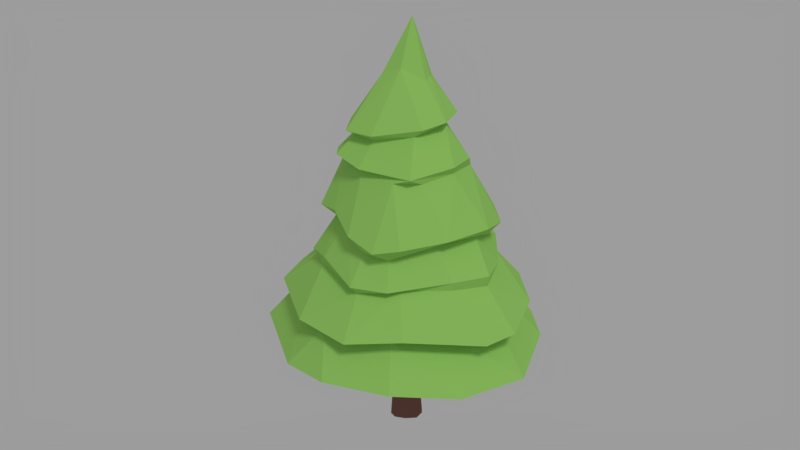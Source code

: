 # Source: tree-pyramidal.blend  (saved by Blender 2.78.0; exported with 4.5.12 LTS)
import bpy
from mathutils import Matrix  # noqa: F401  (used for matrix-valued properties, if any)

bpy.ops.wm.read_factory_settings(use_empty=True)
scene = bpy.context.scene
scene.name = 'Scene'

# ---- collections
col_collection_1 = bpy.data.collections.new('Collection 1'); scene.collection.children.link(col_collection_1)

# ---- materials (node trees are filled in below, after node groups)
mat_material = bpy.data.materials.new('Material')
mat_material.alpha_threshold = 0.0
mat_material.roughness = 0.5
mat_tree_bark_dark = bpy.data.materials.new('tree_bark_dark')
mat_tree_bark_dark.alpha_threshold = 0.0
mat_tree_bark_dark.roughness = 0.5

# ---- material node trees
mat_material.use_nodes = True; mat_material.node_tree.nodes.clear()
_N = mat_material.node_tree.nodes; _L = mat_material.node_tree.links
n0 = _N.new('ShaderNodeOutputMaterial'); n0.name = 'Material Output'; n0.location = (300, 300)
n1 = _N.new('ShaderNodeBsdfDiffuse'); n1.name = 'Diffuse BSDF'; n1.location = (10, 300)
n1.inputs[0].default_value = (0.3419, 0.6724, 0.15, 1.0)
_L.new(n1.outputs[0], n0.inputs[0])
n0.is_active_output = True
mat_tree_bark_dark.use_nodes = True; mat_tree_bark_dark.node_tree.nodes.clear()
_N = mat_tree_bark_dark.node_tree.nodes; _L = mat_tree_bark_dark.node_tree.links
n0 = _N.new('ShaderNodeOutputMaterial'); n0.name = 'Material Output'; n0.location = (300, 300)
n1 = _N.new('ShaderNodeBsdfDiffuse'); n1.name = 'Diffuse BSDF'; n1.location = (10, 300)
n1.inputs[0].default_value = (0.227, 0.0999, 0.08438, 1.0)
_L.new(n1.outputs[0], n0.inputs[0])
n0.is_active_output = True

# ---- world
world_world = bpy.data.worlds.new('World'); scene.world = world_world
world_world.color = (0.3343, 0.3343, 0.3343)
world_world.use_sun_shadow = False
world_world.sun_shadow_jitter_overblur = 0.0
world_world.cycles.sampling_method = 'MANUAL'

# ---- cameras
cam_camera = bpy.data.cameras.new('Camera')
cam_camera.clip_end = 100.0
cam_camera.lens = 35.0
cam_camera.sensor_width = 32.0
cam_camera.sensor_height = 18.0
cam_camera.ortho_scale = 7.314
cam_camera.dof.focus_distance = 0.0

# ---- lights
light_lamp = bpy.data.lights.new('Lamp', 'SUN')
light_lamp.transmission_factor = 0.0
light_lamp.cutoff_distance = 30.0
light_lamp.angle = 0.1993
light_lamp.energy = 1.0
light_lamp.shadow_buffer_clip_start = 1.001
light_lamp.shadow_soft_size = 0.1
light_lamp.shadow_cascade_max_distance = 1000.0

# ---- meshes
me_sphere = bpy.data.meshes.new('Sphere')
me_sphere.from_pydata([(0.6706, -0.001431, 1.765), (1.053, -0.6465, 0.7898), (0.7916, -0.05859, 1.562), (0.7098, -0.3149, 1.939), (0.6045, -0.2718, 1.854), (0.7368, -0.465, 1.59), (0.3215, -0.09488, 2.743), (0.19, -0.478, 2.342), (0.4158, -0.6253, 1.925), (0.472, -0.6826, 1.61), (0.4535, -0.6737, 1.538), (0.5843, -1.078, 0.811), (0.8162, -0.784, 0.782), (-0.05204, -0.6719, 1.758), (0.09769, -0.3129, 2.674), (0.02999, -1.157, 0.8307), (-0.03824, -0.5312, 2.351), (-0.1646, -0.7685, 1.844), (-0.03224, -0.8245, 1.548), (-0.2989, -0.7188, 1.486), (0.000861, -0.881, 1.164), (-0.5289, -1.048, 0.8428), (-0.2629, -0.6031, 1.785), (-0.4798, -0.8412, 0.8047), (-0.8787, -0.7809, 0.8349), (-0.3163, -0.353, 2.387), (-0.5561, -0.3272, 2.04), (-0.4632, -0.2828, 1.951), (-0.4643, -0.2596, 2.695), (-0.8473, -0.3023, 1.127), (-1.152, 0.1166, 1.204), (-0.4724, 0.01214, 2.743), (-0.578, -0.04133, 2.5), (-0.6031, -0.07305, 1.911), (-0.8197, -0.05142, 1.583), (-0.312, 0.3187, 2.799), (-0.4894, 0.2947, 2.426), (-0.2794, 0.5547, 2.439), (-0.5503, 0.7244, 1.576), (-0.1454, 0.3976, 2.703), (-0.4163, 0.7008, 1.945), (-0.149, 0.8525, 1.591), (-0.5497, 1.052, 1.153), (-0.09443, 1.295, 0.7564), (0.01829, 0.8583, 1.939), (-0.2846, 0.8797, 1.606), (0.3721, 1.125, 1.179), (0.2707, 0.6197, 1.846), (0.7815, 0.9706, 0.7898), (0.7383, 0.4579, 1.616), (0.4448, 0.4969, 2.322), (0.4176, 0.4197, 2.277), (0.8595, 0.5752, 0.7972), (0.72, 0.2795, 1.834), (0.751, 0.2052, 1.558), (1.183, 0.1601, 0.7924), (0.102, 0.4543, 2.681), (-0.3667, 0.09717, 2.708), (0.3401, -0.2207, 2.778), (0.839, -0.3769, 1.079), (0.6308, -0.7201, 1.084), (0.1076, -1.021, 1.228), (-0.345, -0.7609, 1.548), (-0.3859, -0.6125, 1.921), (-0.641, -0.3842, 1.642), (-0.6759, -0.286, 1.537), (-1.018, 0.06153, 1.163), (-0.7707, -0.06168, 1.514), (-1.067, 0.2321, 0.7994), (-0.5932, 0.2347, 1.839), (-0.4063, 0.9459, 1.007), (0.2439, 0.9643, 1.035), (0.2015, 1.251, 0.7625), (0.2102, 0.8975, 1.6), (0.007176, 0.4045, 0.8891), (0.3652, 0.7919, 1.5), (0.7111, 0.4546, 1.898), (0.5889, 0.3769, 1.84), (0.4011, 0.09772, 2.798), (0.1777, 0.03661, 3.101), (0.5229, -0.04348, 2.451), (0.7951, 0.06564, 1.871), (1.073, -0.05846, 1.211), (0.9656, -0.6019, 1.163), (0.04448, 0.03362, 0.9217), (0.4217, -0.3236, 2.442), (0.408, -0.276, 2.381), (0.7208, -0.4447, 1.496), (0.1555, -0.06068, 3.076), (0.1053, -0.5747, 2.394), (0.7548, -0.8573, 1.168), (0.05949, -0.7453, 1.544), (0.2877, -0.5552, 1.871), (-0.04264, -0.08776, 3.174), (0.05688, -0.7824, 1.887), (-0.35, -1.02, 1.178), (-0.2247, -0.3101, 2.637), (-0.3309, -0.4251, 2.427), (-0.5705, -0.7192, 1.178), (-0.5449, -0.253, 2.496), (-0.7889, -0.6931, 1.205), (-0.4006, -0.1948, 2.656), (-0.7255, -0.09738, 2.008), (-0.2058, -0.02437, 3.118), (-1.312, 0.1442, 0.8285), (-0.5283, -0.04017, 2.435), (-0.6518, 0.4247, 1.921), (-1.282, 0.4141, 0.8113), (0.0237, 0.09435, 3.571), (-0.1217, 0.1568, 3.142), (-0.7099, 0.4922, 1.604), (-0.7458, 0.3284, 1.561), (-1.068, 0.4505, 1.255), (-0.9671, 0.3532, 1.121), (-0.5346, 1.182, 0.764), (-0.4124, 0.3894, 2.353), (-0.4269, 0.7587, 1.485), (-0.1611, 0.556, 2.359), (-0.3199, 0.6322, 1.882), (-0.1581, 1.134, 1.27), (0.002979, 0.2727, 3.122), (0.136, 0.6507, 2.404), (0.05223, 0.7102, 1.879), (0.08113, 0.5822, 2.353), (0.1223, 0.2617, 3.122), (0.4793, 0.7563, 1.565), (0.5925, 1.021, 1.195), (0.7961, 0.568, 1.144), (1.094, 0.5967, 0.8134), (0.1769, 0.1619, 3.091), (0.7025, 0.3977, 1.535), (0.2903, 0.3036, 2.66), (0.5227, 0.03898, 2.373), (0.9644, 0.567, 1.203), (0.9091, 0.1358, 1.094), (0.1694, -0.3373, 2.736), (-0.2356, -0.386, 2.685), (-0.03733, 0.5425, 2.739), (0.2016, 0.5282, 2.717), (0.3158, 0.4256, 2.692)], [], [(59, 134, 82), (80, 86, 132), (12, 55, 1), (0, 81, 3), (3, 4, 0), (4, 2, 49), (88, 58, 79), (59, 82, 83), (5, 87, 2), (108, 88, 79), (82, 87, 83), (86, 80, 85), (3, 8, 4), (90, 60, 59), (14, 85, 6), (10, 87, 9), (90, 83, 10), (58, 88, 135), (60, 11, 1), (8, 86, 7), (90, 20, 60), (16, 94, 7), (92, 8, 13), (9, 18, 91), (135, 93, 136), (12, 15, 23), (89, 97, 25), (25, 16, 89), (92, 13, 18), (91, 19, 95), (15, 20, 21), (16, 63, 17), (63, 16, 25), (19, 100, 95), (62, 22, 27), (27, 64, 62), (62, 64, 19), (93, 28, 136), (21, 98, 24), (25, 26, 63), (63, 26, 22), (25, 97, 99), (100, 19, 65), (33, 64, 27), (65, 64, 67), (25, 99, 32), (32, 105, 25), (26, 25, 105), (26, 105, 102), (26, 33, 27), (66, 104, 29), (26, 102, 33), (65, 67, 30), (30, 66, 29), (101, 32, 99), (34, 111, 67), (32, 101, 57), (33, 102, 69), (36, 105, 32), (31, 103, 109), (107, 104, 66), (66, 113, 107), (68, 104, 107), (105, 115, 106), (111, 116, 112), (42, 70, 112), (115, 36, 37), (38, 45, 116), (74, 68, 43), (40, 115, 117), (42, 116, 41), (41, 119, 42), (70, 43, 114), (40, 117, 44), (119, 71, 70), (123, 37, 121), (72, 74, 43), (41, 73, 75), (46, 119, 41), (41, 75, 46), (120, 124, 138), (71, 72, 43), (47, 122, 44), (44, 123, 51), (47, 73, 122), (75, 126, 46), (71, 46, 126), (121, 56, 50), (48, 72, 71), (48, 71, 127), (50, 51, 123), (74, 72, 52), (125, 47, 49), (125, 130, 75), (138, 124, 139), (130, 125, 49), (77, 47, 53), (130, 54, 133), (127, 134, 55), (55, 128, 127), (51, 50, 80), (80, 132, 51), (76, 51, 132), (54, 130, 49), (81, 76, 132), (53, 81, 0), (79, 78, 129), (133, 82, 134), (12, 84, 52), (52, 55, 12), (131, 139, 78), (35, 39, 57), (57, 31, 35), (101, 31, 57), (96, 136, 28), (28, 101, 96), (135, 14, 58), (6, 78, 58), (0, 4, 49), (79, 58, 78), (80, 131, 6), (10, 91, 61, 90), (3, 81, 132), (132, 86, 3), (4, 5, 2), (2, 87, 54), (82, 54, 87), (6, 85, 80), (3, 86, 8), (4, 8, 92), (4, 92, 5), (90, 59, 83), (1, 59, 60), (87, 5, 9), (10, 83, 87), (14, 89, 85), (89, 7, 86), (86, 85, 89), (12, 1, 11), (9, 5, 92), (7, 94, 8), (92, 18, 9), (9, 91, 10), (108, 93, 88), (135, 88, 93), (60, 20, 11), (13, 22, 62, 18), (61, 20, 90), (89, 16, 7), (12, 11, 15), (12, 23, 84), (13, 8, 94), (15, 11, 20), (91, 95, 61), (61, 95, 20), (97, 89, 14), (15, 21, 23), (17, 94, 16), (17, 13, 94), (22, 13, 17), (17, 63, 22), (100, 98, 20, 95), (19, 91, 18), (18, 62, 19), (14, 96, 97), (21, 20, 98), (112, 30, 67, 111), (21, 24, 23), (84, 23, 68), (22, 26, 27), (99, 97, 96), (96, 101, 99), (24, 98, 29), (65, 19, 64), (108, 103, 93), (28, 93, 103), (100, 29, 98), (33, 34, 64), (64, 34, 67), (29, 104, 24), (23, 24, 104), (68, 23, 104), (65, 30, 100), (103, 31, 28), (30, 29, 100), (34, 33, 69), (105, 106, 102), (69, 102, 106), (34, 110, 111), (103, 108, 109), (113, 70, 114, 107), (59, 1, 55, 134), (35, 31, 109), (113, 66, 30), (30, 112, 113), (57, 36, 32), (36, 115, 105), (74, 84, 68), (34, 69, 110), (57, 39, 36), (116, 42, 112), (70, 113, 112), (37, 36, 39), (118, 69, 106, 40), (68, 107, 114), (115, 40, 106), (118, 38, 110, 69), (133, 126, 75, 130), (111, 110, 38), (38, 116, 111), (118, 45, 38), (35, 109, 120), (120, 137, 35), (43, 68, 114), (117, 115, 37), (118, 40, 44), (109, 108, 120), (41, 116, 45), (42, 119, 70), (39, 56, 37), (56, 121, 37), (70, 71, 43), (123, 117, 37), (44, 117, 123), (122, 118, 44), (45, 118, 122), (122, 73, 45), (41, 45, 73), (120, 138, 137), (120, 108, 124), (46, 71, 119), (51, 76, 44), (47, 44, 76), (47, 125, 73), (75, 73, 125), (123, 121, 50), (52, 72, 48), (47, 77, 49), (126, 127, 71), (50, 56, 131), (139, 124, 129), (127, 126, 133), (127, 128, 48), (48, 128, 52), (52, 84, 74), (53, 47, 76), (124, 108, 129), (78, 139, 129), (133, 134, 127), (52, 128, 55), (53, 76, 81), (53, 0, 77), (49, 77, 0), (54, 49, 2), (129, 108, 79), (82, 133, 54), (80, 50, 131), (6, 131, 78), (139, 131, 56), (56, 138, 139), (137, 138, 56), (39, 137, 56), (35, 137, 39), (101, 28, 31), (96, 14, 136), (14, 135, 136), (58, 14, 6)])
me_sphere.materials.append(mat_material)
me_sphere.use_remesh_preserve_volume = False
me_sphere.use_remesh_preserve_attributes = False
me_sphere.use_mirror_vertex_groups = False
me_sphere.update()
me_cube = bpy.data.meshes.new('Cube')
me_cube.from_pydata([(-0.0261, 0.1482, 0.004631), (0.08862, 0.1265, -0.004242), (-0.02823, -0.119, 0.3434), (-0.002935, 0.1125, -0.0211), (0.04594, -0.1174, 0.2829), (-0.06026, -0.1347, 0.004116), (-0.1467, 0.0324, 0.00428), (0.1052, -0.00779, 0.6293), (-0.07956, 0.009929, 0.8958), (0.04097, -0.1412, -0.01108), (-0.1056, -0.108, -0.007308), (-0.1359, -0.05342, -0.01212), (-0.1077, 0.1074, -0.007479), (0.147, -0.03225, 0.004361), (0.1369, 0.0573, -0.01152), (0.03455, 0.05551, 0.9714), (-0.04687, 0.05748, 0.84), (-0.01028, -0.08677, 2.209), (0.06035, -0.03567, 2.179), (-0.04615, 0.007734, 2.201), (-0.004223, 0.02411, 2.204), (-0.04866, -0.0411, 2.224), (0.0438, -0.1139, 1.325), (0.08081, 0.04451, 0.7053), (0.1005, -0.08188, 0.2941), (0.03055, -0.03045, 2.219), (0.04014, -0.08785, 2.176), (0.1109, -0.1024, -0.007189), (-0.08649, -0.06128, 0.5761), (0.04634, 0.006663, 2.184)], [], [(0, 1, 3), (3, 1, 14), (14, 27, 9), (9, 10, 11), (11, 12, 3), (6, 11, 28), (2, 5, 9), (6, 12, 11), (13, 27, 14), (15, 23, 1), (10, 5, 2, 28), (18, 29, 25), (18, 25, 26), (20, 25, 29), (25, 20, 21), (16, 20, 15), (19, 20, 16), (8, 21, 19), (7, 23, 29), (29, 18, 7), (22, 26, 17), (17, 21, 2), (0, 3, 12), (23, 7, 14, 1), (4, 24, 22), (2, 4, 22), (3, 14, 9), (3, 9, 11), (13, 14, 7), (24, 4, 9, 27), (7, 24, 13), (13, 24, 27), (2, 9, 4), (24, 7, 18, 26), (28, 11, 10), (6, 8, 16), (16, 12, 6), (8, 6, 28), (9, 5, 10), (16, 0, 12), (15, 1, 0), (15, 0, 16), (17, 26, 25), (19, 21, 20), (25, 21, 17), (29, 23, 15), (15, 20, 29), (19, 16, 8), (8, 28, 21), (24, 26, 22), (2, 21, 28), (2, 22, 17)])
me_cube.materials.append(mat_tree_bark_dark)
me_cube.use_remesh_preserve_volume = False
me_cube.use_remesh_preserve_attributes = False
me_cube.use_mirror_vertex_groups = False
me_cube.update()

# ---- objects
ob_leaves = bpy.data.objects.new('leaves', me_sphere)
ob_trunk = bpy.data.objects.new('trunk', me_cube)
ob_lamp = bpy.data.objects.new('Lamp', light_lamp)
ob_camera = bpy.data.objects.new('Camera', cam_camera)

# ---- transforms, parenting, visibility, modifiers, constraints
ob_leaves.location = (0.0, 0.0, 0.0)
ob_leaves.scale = (2.5, 2.5, 2.5)
ob_leaves.lineart.crease_threshold = 0.0
ob_trunk.location = (0.0, 0.0, 0.0)
ob_trunk.rotation_euler = (0.0, -0.0, 3.142)
ob_trunk.scale = (2.5, 2.5, 2.5)
ob_trunk.lock_rotations_4d = False
ob_trunk.empty_display_type = 'ARROWS'
ob_trunk.lineart.crease_threshold = 0.0
ob_lamp.location = (4.076, 1.005, 5.904)
ob_lamp.rotation_euler = (2.441, -3.293, 0.6946)
ob_lamp.lock_rotations_4d = False
ob_lamp.empty_display_type = 'ARROWS'
ob_lamp.color = (0.0, 0.0, 0.0, 0.0)
ob_lamp.lineart.crease_threshold = 0.0
ob_camera.location = (2.545, -17.4, 10.97)
ob_camera.rotation_euler = (1.221, -3.853e-08, 0.154)
ob_camera.lock_rotations_4d = False
ob_camera.empty_display_type = 'ARROWS'
ob_camera.color = (0.0, 0.0, 0.0, 0.0)
ob_camera.display_type = 'WIRE'
ob_camera.lineart.crease_threshold = 0.0

# ---- collection membership
col_collection_1.objects.link(ob_leaves)
col_collection_1.objects.link(ob_trunk)
col_collection_1.objects.link(ob_lamp)
col_collection_1.objects.link(ob_camera)

# ---- scene / render settings (as saved in the file)
scene.camera = ob_camera
scene.frame_start = 1; scene.frame_end = 250; scene.frame_set(0)
scene.render.engine = 'CYCLES'
scene.render.resolution_percentage = 50
scene.render.dither_intensity = 0.0
scene.render.film_transparent = True
scene.cycles.use_denoising = False
scene.cycles.samples = 128
scene.cycles.sampling_pattern = 'TABULATED_SOBOL'
scene.cycles.light_sampling_threshold = 0.0
scene.cycles.use_adaptive_sampling = False
scene.cycles.use_light_tree = False
scene.cycles.blur_glossy = 0.0
scene.cycles.sample_clamp_indirect = 0.0
scene.view_settings.view_transform = 'Standard'
bpy.context.view_layer.update()
